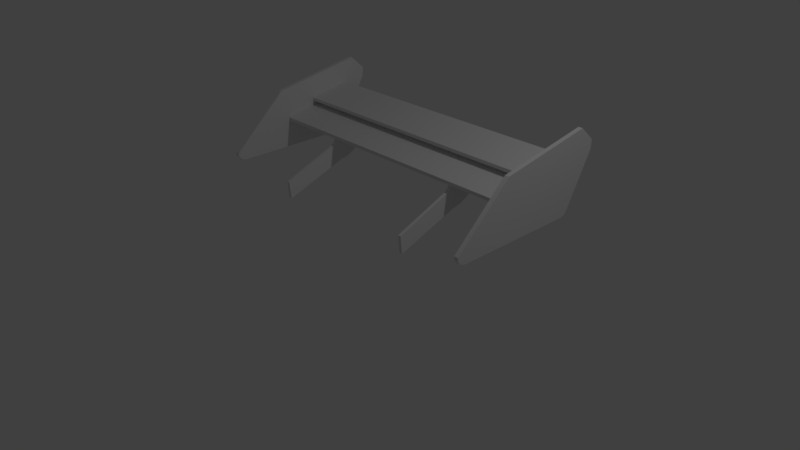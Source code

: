 # Source: wing.blend  (saved by Blender 2.79.0; exported with 4.5.12 LTS)
import bpy
from mathutils import Matrix  # noqa: F401  (used for matrix-valued properties, if any)

bpy.ops.wm.read_factory_settings(use_empty=True)
scene = bpy.context.scene
scene.name = 'Scene'

# ---- collections
col_collection_1 = bpy.data.collections.new('Collection 1'); scene.collection.children.link(col_collection_1)

# ---- world
world_world = bpy.data.worlds.new('World'); scene.world = world_world
world_world.color = (0.05088, 0.05088, 0.05088)
world_world.use_sun_shadow = False
world_world.sun_shadow_jitter_overblur = 0.0
world_world.cycles.sampling_method = 'MANUAL'

# ---- cameras
cam_camera = bpy.data.cameras.new('Camera')
cam_camera.clip_end = 100.0
cam_camera.lens = 35.0
cam_camera.sensor_width = 32.0
cam_camera.sensor_height = 18.0
cam_camera.ortho_scale = 7.314
cam_camera.dof.focus_distance = 0.0
cam_camera.dof.aperture_fstop = 128.0

# ---- lights
light_lamp = bpy.data.lights.new('Lamp', 'POINT')
light_lamp.transmission_factor = 0.0
light_lamp.cutoff_distance = 30.0
light_lamp.energy = 100.0
light_lamp.shadow_buffer_clip_start = 1.001
light_lamp.shadow_soft_size = 0.1
light_lamp.shadow_maximum_resolution = 0.006
light_lamp.use_absolute_resolution = True

# ---- meshes
me_cube_001 = bpy.data.meshes.new('Cube.001')
me_cube_001.from_pydata([(-1.0, -1.0, -1.0), (-1.0, -1.0, 1.0), (-1.0, 1.0, -1.0), (-1.0, 1.0, 1.0), (1.0, -1.0, -1.0), (1.0, -1.0, 1.0), (1.0, 1.0, -1.0), (1.0, 1.0, 1.0)], [], [(0, 1, 3, 2), (2, 3, 7, 6), (6, 7, 5, 4), (4, 5, 1, 0), (2, 6, 4, 0), (7, 3, 1, 5)])
me_cube_001.use_remesh_preserve_volume = False
me_cube_001.use_remesh_preserve_attributes = False
me_cube_001.use_mirror_vertex_groups = False
me_cube_001.update()
me_plane = bpy.data.meshes.new('Plane')
me_plane.from_pydata([(-1.0, -1.0, 0.0), (1.0, -1.0, 0.0), (-1.0, 1.0, 0.0), (1.0, 1.0, 0.0)], [], [(0, 1, 3, 2)])
me_plane.use_remesh_preserve_volume = False
me_plane.use_remesh_preserve_attributes = False
me_plane.use_mirror_vertex_groups = False
me_plane.update()
me_plane_004 = bpy.data.meshes.new('Plane.004')
me_plane_004.from_pydata([(-0.2288, -0.02872, -0.02086), (-0.05866, 0.3699, -0.02086), (-0.2288, 0.3875, -0.02086), (-0.129, 0.3875, -0.02086), (0.005866, 0.3288, -0.02086), (0.06452, 0.2467, -0.02086), (0.1115, 0.1529, -0.02086), (0.1349, 0.03555, -0.02086), (0.4458, -0.815, -0.02086), (-0.1525, -0.02872, -0.02086), (-0.1056, -0.06391, -0.02086), (-0.07039, -0.1343, -0.02086), (0.2112, -0.8382, -0.02086), (-0.2288, -0.02872, 0.02086), (-0.05866, 0.3699, 0.02086), (-0.2288, 0.3875, 0.02086), (-0.129, 0.3875, 0.02086), (0.005866, 0.3288, 0.02086), (0.06452, 0.2467, 0.02086), (0.1115, 0.1529, 0.02086), (0.1349, 0.03555, 0.02086), (0.4458, -0.815, 0.02086), (-0.1525, -0.02872, 0.02086), (-0.1056, -0.06391, 0.02086), (-0.07039, -0.1343, 0.02086), (0.2112, -0.8382, 0.02086)], [], [(2, 3, 1, 4, 5, 6, 7, 8, 12, 11, 10, 9, 0), (15, 13, 22, 23, 24, 25, 21, 20, 19, 18, 17, 14, 16), (8, 7, 20, 21), (2, 0, 13, 15), (0, 9, 22, 13), (4, 1, 14, 17), (9, 10, 23, 22), (1, 3, 16, 14), (10, 11, 24, 23), (3, 2, 15, 16), (11, 12, 25, 24), (5, 4, 17, 18), (12, 8, 21, 25), (6, 5, 18, 19), (7, 6, 19, 20)])
me_plane_004.use_remesh_preserve_volume = False
me_plane_004.use_remesh_preserve_attributes = False
me_plane_004.use_mirror_vertex_groups = False
me_plane_004.update()
me_plane_001 = bpy.data.meshes.new('Plane.001')
me_plane_001.from_pydata([(-0.6242, -1.081, 1.642e-08), (-0.5897, 1.337, -6.949e-08), (-1.0, 1.0, 0.0), (-0.6957, 1.337, -7.412e-08), (-0.4934, 1.328, -6.528e-08), (0.6242, 0.711, -1.642e-08), (0.6917, 0.6531, -1.348e-08), (0.7206, 0.5568, -1.221e-08), (0.7206, 0.393, -1.221e-08), (0.7206, -2.158, -1.221e-08), (0.6856, -2.254, -1.374e-08), (0.6068, -2.333, -1.719e-08), (0.5281, -2.333, -2.063e-08), (-0.6242, -1.081, 0.09623), (-0.5897, 1.337, 0.09623), (-1.0, 1.0, 0.09623), (-0.6957, 1.337, 0.09623), (-0.4934, 1.328, 0.09623), (0.6242, 0.711, 0.09623), (0.6917, 0.6531, 0.09623), (0.7206, 0.5568, 0.09623), (0.7206, 0.393, 0.09623), (0.7206, -2.158, 0.09623), (0.6856, -2.254, 0.09623), (0.6068, -2.333, 0.09623), (0.5281, -2.333, 0.09623)], [], [(2, 3, 1, 4, 5, 6, 7, 8, 9, 10, 11, 12, 0), (15, 13, 25, 24, 23, 22, 21, 20, 19, 18, 17, 14, 16), (7, 20, 21, 8), (0, 13, 15, 2), (8, 21, 22, 9), (1, 14, 17, 4), (9, 22, 23, 10), (3, 16, 14, 1), (10, 23, 24, 11), (2, 15, 16, 3), (11, 24, 25, 12), (4, 17, 18, 5), (5, 18, 19, 6), (12, 25, 13, 0), (6, 19, 20, 7)])
me_plane_001.use_remesh_preserve_volume = False
me_plane_001.use_remesh_preserve_attributes = False
me_plane_001.use_mirror_vertex_groups = False
me_plane_001.update()
me_cube_002 = bpy.data.meshes.new('Cube.002')
me_cube_002.from_pydata([(-1.0, -1.0, -1.0), (-1.0, -1.0, 1.0), (-1.0, 1.0, -1.0), (-1.0, 1.0, 1.0), (1.0, -1.0, -1.0), (1.0, -1.0, 1.0), (1.0, 1.0, -1.0), (1.0, 1.0, 1.0)], [], [(0, 1, 3, 2), (2, 3, 7, 6), (6, 7, 5, 4), (4, 5, 1, 0), (2, 6, 4, 0), (7, 3, 1, 5)])
me_cube_002.use_remesh_preserve_volume = False
me_cube_002.use_remesh_preserve_attributes = False
me_cube_002.use_mirror_vertex_groups = False
me_cube_002.update()
me_cube_006 = bpy.data.meshes.new('Cube.006')
me_cube_006.from_pydata([(-1.0, -1.0, -1.0), (-1.0, -1.0, 1.0), (-1.0, 1.0, -1.0), (-1.0, 1.0, 1.0), (1.0, -1.0, -1.0), (1.0, -1.0, 1.0), (1.0, 1.0, -1.0), (1.0, 1.0, 1.0), (-1.0, 0.5105, 3.458), (-1.0, 0.5105, 5.458), (-1.0, 2.511, 3.458), (-1.0, 2.511, 5.458), (1.0, 0.5105, 3.458), (1.0, 0.5105, 5.458), (1.0, 2.511, 3.458), (1.0, 2.511, 5.458), (-1.022, -1.116, 17.56), (-1.022, 3.656, 6.388), (-1.022, 3.134, 17.69), (-1.022, 3.694, 8.934), (-1.022, 3.603, 4.115), (-1.022, 1.99, -20.09), (-1.022, 1.851, -21.46), (-1.022, 1.651, -21.75), (-1.022, 1.327, -21.05), (-1.022, -3.72, -10.13), (-1.022, -3.898, -8.879), (-1.022, -4.026, -6.65), (-1.022, -3.998, -4.758), (-0.9925, -1.116, 17.56), (-0.9925, 3.656, 6.388), (-0.9925, 3.134, 17.69), (-0.9925, 3.694, 8.934), (-0.9925, 3.603, 4.115), (-0.9925, 1.99, -20.09), (-0.9925, 1.851, -21.46), (-0.9925, 1.651, -21.75), (-0.9925, 1.327, -21.05), (-0.9925, -3.72, -10.13), (-0.9925, -3.898, -8.879), (-0.9925, -4.026, -6.65), (-0.9925, -3.998, -4.758), (1.022, -1.116, 17.56), (1.022, 3.656, 6.388), (1.022, 3.134, 17.69), (1.022, 3.694, 8.934), (1.022, 3.603, 4.115), (1.022, 1.99, -20.09), (1.022, 1.851, -21.46), (1.022, 1.651, -21.75), (1.022, 1.327, -21.05), (1.022, -3.72, -10.13), (1.022, -3.898, -8.879), (1.022, -4.026, -6.65), (1.022, -3.998, -4.758), (0.9925, -1.116, 17.56), (0.9925, 3.656, 6.388), (0.9925, 3.134, 17.69), (0.9925, 3.694, 8.934), (0.9925, 3.603, 4.115), (0.9925, 1.99, -20.09), (0.9925, 1.851, -21.46), (0.9925, 1.651, -21.75), (0.9925, 1.327, -21.05), (0.9925, -3.72, -10.13), (0.9925, -3.898, -8.879), (0.9925, -4.026, -6.65), (0.9925, -3.998, -4.758), (-0.5311, -0.8564, 0.249), (-0.5311, 0.3403, -9.264), (-0.5311, 0.496, -2.676), (-0.5311, 0.4383, -6.61), (-0.5311, 0.1696, -11.52), (-0.5311, -0.1312, -13.26), (-0.5311, -0.4633, -14.45), (-0.5311, -0.8581, -14.55), (-0.5311, -3.802, -20.84), (-0.5311, -0.9005, -2.76), (-0.5311, -1.042, -4.364), (-0.5311, -1.291, -5.258), (-0.5311, -3.741, -11.42), (-0.5103, -0.8564, 0.249), (-0.5103, 0.3403, -9.264), (-0.5103, 0.496, -2.676), (-0.5103, 0.4383, -6.61), (-0.5103, 0.1696, -11.52), (-0.5103, -0.1312, -13.26), (-0.5103, -0.4633, -14.45), (-0.5103, -0.8581, -14.55), (-0.5103, -3.802, -20.84), (-0.5103, -0.9005, -2.76), (-0.5103, -1.042, -4.364), (-0.5103, -1.291, -5.258), (-0.5103, -3.741, -11.42), (0.5311, -0.8564, 0.249), (0.5311, 0.3403, -9.264), (0.5311, 0.496, -2.676), (0.5311, 0.4383, -6.61), (0.5311, 0.1696, -11.52), (0.5311, -0.1312, -13.26), (0.5311, -0.4633, -14.45), (0.5311, -0.8581, -14.55), (0.5311, -3.802, -20.84), (0.5311, -0.9005, -2.76), (0.5311, -1.042, -4.364), (0.5311, -1.291, -5.258), (0.5311, -3.741, -11.42), (0.5103, -0.8564, 0.249), (0.5103, 0.3403, -9.264), (0.5103, 0.496, -2.676), (0.5103, 0.4383, -6.61), (0.5103, 0.1696, -11.52), (0.5103, -0.1312, -13.26), (0.5103, -0.4633, -14.45), (0.5103, -0.8581, -14.55), (0.5103, -3.802, -20.84), (0.5103, -0.9005, -2.76), (0.5103, -1.042, -4.364), (0.5103, -1.291, -5.258), (0.5103, -3.741, -11.42)], [], [(0, 1, 3, 2), (2, 3, 7, 6), (6, 7, 5, 4), (4, 5, 1, 0), (2, 6, 4, 0), (7, 3, 1, 5), (8, 9, 11, 10), (10, 11, 15, 14), (14, 15, 13, 12), (12, 13, 9, 8), (10, 14, 12, 8), (15, 11, 9, 13), (18, 19, 17, 20, 21, 22, 23, 24, 25, 26, 27, 28, 16), (31, 29, 41, 40, 39, 38, 37, 36, 35, 34, 33, 30, 32), (23, 36, 37, 24), (16, 29, 31, 18), (24, 37, 38, 25), (17, 30, 33, 20), (25, 38, 39, 26), (19, 32, 30, 17), (26, 39, 40, 27), (18, 31, 32, 19), (27, 40, 41, 28), (20, 33, 34, 21), (21, 34, 35, 22), (28, 41, 29, 16), (22, 35, 36, 23), (44, 42, 54, 53, 52, 51, 50, 49, 48, 47, 46, 43, 45), (57, 58, 56, 59, 60, 61, 62, 63, 64, 65, 66, 67, 55), (49, 50, 63, 62), (42, 44, 57, 55), (50, 51, 64, 63), (43, 46, 59, 56), (51, 52, 65, 64), (45, 43, 56, 58), (52, 53, 66, 65), (44, 45, 58, 57), (53, 54, 67, 66), (46, 47, 60, 59), (47, 48, 61, 60), (54, 42, 55, 67), (48, 49, 62, 61), (70, 71, 69, 72, 73, 74, 75, 76, 80, 79, 78, 77, 68), (83, 81, 90, 91, 92, 93, 89, 88, 87, 86, 85, 82, 84), (76, 75, 88, 89), (70, 68, 81, 83), (68, 77, 90, 81), (72, 69, 82, 85), (77, 78, 91, 90), (69, 71, 84, 82), (78, 79, 92, 91), (71, 70, 83, 84), (79, 80, 93, 92), (73, 72, 85, 86), (80, 76, 89, 93), (74, 73, 86, 87), (75, 74, 87, 88), (96, 94, 103, 104, 105, 106, 102, 101, 100, 99, 98, 95, 97), (109, 110, 108, 111, 112, 113, 114, 115, 119, 118, 117, 116, 107), (102, 115, 114, 101), (96, 109, 107, 94), (94, 107, 116, 103), (98, 111, 108, 95), (103, 116, 117, 104), (95, 108, 110, 97), (104, 117, 118, 105), (97, 110, 109, 96), (105, 118, 119, 106), (99, 112, 111, 98), (106, 119, 115, 102), (100, 113, 112, 99), (101, 114, 113, 100)])
me_cube_006.use_remesh_preserve_volume = False
me_cube_006.use_remesh_preserve_attributes = False
me_cube_006.use_mirror_vertex_groups = False
me_cube_006.update()

# ---- objects
ob_cube = bpy.data.objects.new('Cube', me_cube_001)
ob_mirror = bpy.data.objects.new('mirror', me_plane)
ob_plane_001 = bpy.data.objects.new('Plane.001', me_plane_004)
ob_plane = bpy.data.objects.new('Plane', me_plane_001)
ob_lamp = bpy.data.objects.new('Lamp', light_lamp)
ob_camera = bpy.data.objects.new('Camera', cam_camera)
ob_cube_001 = bpy.data.objects.new('Cube.001', me_cube_002)
ob_alettone = bpy.data.objects.new('alettone', me_cube_006)

# ---- transforms, parenting, visibility, modifiers, constraints
ob_cube.location = (0.0, 1.046, 1.478)
ob_cube.rotation_euler = (0.1763, 0.0, 0.0)
ob_cube.scale = (2.012, 0.303, 0.02495)
ob_cube.lineart.crease_threshold = 0.0
ob_mirror.location = (0.0, 0.0, 10.2)
ob_mirror.rotation_euler = (0.0, 1.571, 0.0)
ob_mirror.lineart.crease_threshold = 0.0
ob_plane_001.location = (-1.048, 0.3873, 1.02)
ob_plane_001.rotation_euler = (0.0, 1.571, 0.0)
ob_plane_001.lineart.crease_threshold = 0.0
_m = ob_plane_001.modifiers.new('Mirror', 'MIRROR')
_m.use_axis = (False, False, True)
_m.mirror_object = ob_mirror
ob_plane.location = (-2.056, 0.8637, 1.28)
ob_plane.rotation_euler = (0.0, 1.571, 0.0)
ob_plane.scale = (0.6088, 0.6088, 0.6088)
ob_plane.lineart.crease_threshold = 0.0
_m = ob_plane.modifiers.new('Mirror', 'MIRROR')
_m.use_axis = (False, False, True)
_m.mirror_object = ob_mirror
ob_lamp.location = (4.076, 1.005, 5.904)
ob_lamp.rotation_euler = (0.6503, 0.05522, 1.866)
ob_lamp.lock_rotations_4d = False
ob_lamp.empty_display_type = 'ARROWS'
ob_lamp.color = (0.0, 0.0, 0.0, 0.0)
ob_lamp.lineart.crease_threshold = 0.0
ob_camera.location = (7.481, -6.508, 5.344)
ob_camera.rotation_euler = (1.109, 0.0, 0.8149)
ob_camera.lock_rotations_4d = False
ob_camera.empty_display_type = 'ARROWS'
ob_camera.color = (0.0, 0.0, 0.0, 0.0)
ob_camera.display_type = 'WIRE'
ob_camera.lineart.crease_threshold = 0.0
ob_cube_001.location = (0.0, 0.6152, 1.288)
ob_cube_001.rotation_euler = (0.1763, 0.0, 0.0)
ob_cube_001.scale = (2.012, 0.303, 0.02495)
ob_cube_001.lineart.crease_threshold = 0.0
ob_alettone.location = (0.0, -7.272, 1.288)
ob_alettone.rotation_euler = (0.1763, 0.0, 0.0)
ob_alettone.scale = (2.012, 0.303, 0.02495)
ob_alettone.lineart.crease_threshold = 0.0

# ---- collection membership
col_collection_1.objects.link(ob_cube)
col_collection_1.objects.link(ob_mirror)
col_collection_1.objects.link(ob_plane_001)
col_collection_1.objects.link(ob_plane)
col_collection_1.objects.link(ob_lamp)
col_collection_1.objects.link(ob_camera)
col_collection_1.objects.link(ob_cube_001)
col_collection_1.objects.link(ob_alettone)

# ---- scene / render settings (as saved in the file)
scene.camera = ob_camera
scene.frame_start = 1; scene.frame_end = 250; scene.frame_set(1)
scene.render.engine = 'BLENDER_EEVEE_NEXT'
scene.render.resolution_percentage = 50
scene.render.dither_intensity = 0.0
scene.cycles.use_denoising = False
scene.cycles.samples = 128
scene.cycles.sampling_pattern = 'TABULATED_SOBOL'
scene.cycles.use_adaptive_sampling = False
scene.cycles.use_light_tree = False
scene.cycles.blur_glossy = 0.0
scene.cycles.sample_clamp_indirect = 0.0
scene.view_settings.view_transform = 'Standard'
bpy.context.view_layer.update()
